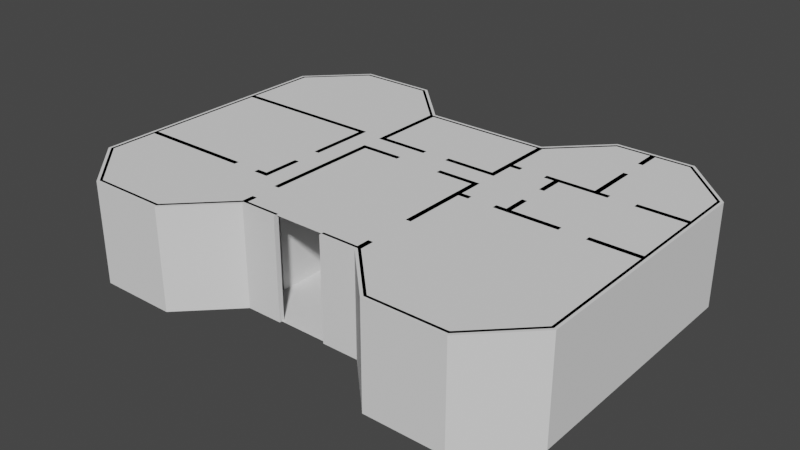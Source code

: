 # Source: ComplexWalls.blend  (saved by Blender 3.4.6; exported with 4.5.12 LTS)
import bpy
from mathutils import Matrix  # noqa: F401  (used for matrix-valued properties, if any)

bpy.ops.wm.read_factory_settings(use_empty=True)
scene = bpy.context.scene
scene.name = 'Scene'

# ---- collections
col_collection = bpy.data.collections.new('Collection'); scene.collection.children.link(col_collection)

# ---- world
world_world = bpy.data.worlds.new('World'); scene.world = world_world
world_world.use_nodes = True; world_world.node_tree.nodes.clear()
_N = world_world.node_tree.nodes; _L = world_world.node_tree.links
n0 = _N.new('ShaderNodeOutputWorld'); n0.name = 'World Output'; n0.location = (300, 300)
n1 = _N.new('ShaderNodeBackground'); n1.name = 'Background'; n1.location = (10, 300)
n1.inputs[0].default_value = (0.05088, 0.05088, 0.05088, 1.0)
_L.new(n1.outputs[0], n0.inputs[0])
n0.is_active_output = True
world_world.color = (0.05088, 0.05088, 0.05088)
world_world.use_sun_shadow = False
world_world.sun_shadow_jitter_overblur = 0.0

# ---- meshes
me_complexwalls = bpy.data.meshes.new('complexWalls')
me_complexwalls.from_pydata([(-2.598, -5.56, 1.192e-07), (2.402, -5.56, 1.192e-07), (-2.598, 4.44, 1.192e-07), (2.402, 4.44, 1.192e-07), (4.402, 6.44, 1.192e-07), (7.402, 6.44, 1.192e-07), (9.402, 4.44, 1.192e-07), (9.402, -5.56, 1.192e-07), (7.402, -7.56, 1.192e-07), (4.402, -7.56, 1.192e-07), (-4.598, -7.56, 1.192e-07), (-7.598, -7.56, 1.192e-07), (-9.598, -5.56, 1.192e-07), (-9.598, 4.44, 1.192e-07), (-7.598, 6.44, 1.192e-07), (-4.598, 6.44, 1.192e-07), (-2.598, 1.44, 1.192e-07), (-2.598, 0.44, 1.192e-07), (-0.5996, 1.441, 1.192e-07), (2.402, 1.44, 1.192e-07), (2.4, 0.4415, 1.192e-07), (0.4004, 1.441, 1.192e-07), (0.8004, 0.4415, 1.192e-07), (-0.9996, 0.4415, 1.192e-07), (2.4, -3.159, 1.192e-07), (2.4, -4.959, 1.192e-07), (-2.6, -4.059, 1.192e-07), (-2.6, -5.059, 1.192e-07), (-1.1, -5.559, 1.192e-07), (0.9004, -5.559, 1.192e-07), (9.402, -0.56, 1.192e-07), (7.4, -0.5585, 1.192e-07), (9.402, 2.44, 1.192e-07), (7.4, 2.441, 1.192e-07), (5.902, 6.44, 1.192e-07), (5.9, 5.441, 1.192e-07), (5.902, 4.44, 1.192e-07), (5.902, 2.44, 1.192e-07), (6.4, 2.441, 1.192e-07), (4.402, 2.44, 1.192e-07), (3.9, 2.441, 1.192e-07), (4.4, 1.441, 1.192e-07), (2.402, 2.44, 1.192e-07), (2.9, 2.441, 1.192e-07), (4.4, 0.4415, 1.192e-07), (4.402, -0.56, 1.192e-07), (6.4, -0.5585, 1.192e-07), (3.9, -0.5585, 1.192e-07), (2.4, -0.5585, 1.192e-07), (2.9, -0.5585, 1.192e-07), (-9.6, 1.441, 1.192e-07), (-3.6, 1.441, 1.192e-07), (-3.6, -1.059, 1.192e-07), (-3.6, -2.059, 1.192e-07), (-3.6, -3.559, 1.192e-07), (-4.1, -3.559, 1.192e-07), (-5.1, -3.559, 1.192e-07), (-9.6, -3.559, 1.192e-07), (-2.598, -5.56, 4.0), (2.402, -5.56, 4.0), (-2.598, 4.44, 4.0), (2.402, 4.44, 4.0), (4.402, 6.44, 4.0), (7.402, 6.44, 4.0), (9.402, 4.44, 4.0), (9.402, -5.56, 4.0), (7.402, -7.56, 4.0), (4.402, -7.56, 4.0), (-4.598, -7.56, 4.0), (-7.598, -7.56, 4.0), (-9.598, -5.56, 4.0), (-9.598, 4.44, 4.0), (-7.598, 6.44, 4.0), (-4.598, 6.44, 4.0), (-2.598, 1.44, 4.0), (-2.598, 0.44, 4.0), (-0.5996, 1.441, 4.0), (2.402, 1.44, 4.0), (2.4, 0.4415, 4.0), (0.4004, 1.441, 4.0), (0.8004, 0.4415, 4.0), (-0.9996, 0.4415, 4.0), (2.4, -3.159, 4.0), (2.4, -4.959, 4.0), (-2.6, -4.059, 4.0), (-2.6, -5.059, 4.0), (-1.1, -5.559, 4.0), (0.9004, -5.559, 4.0), (9.402, -0.56, 4.0), (7.4, -0.5585, 4.0), (9.402, 2.44, 4.0), (7.4, 2.441, 4.0), (5.902, 6.44, 4.0), (5.9, 5.441, 4.0), (5.902, 4.44, 4.0), (5.902, 2.44, 4.0), (6.4, 2.441, 4.0), (4.402, 2.44, 4.0), (3.9, 2.441, 4.0), (4.4, 1.441, 4.0), (2.402, 2.44, 4.0), (2.9, 2.441, 4.0), (4.4, 0.4415, 4.0), (4.402, -0.56, 4.0), (6.4, -0.5585, 4.0), (3.9, -0.5585, 4.0), (2.4, -0.5585, 4.0), (2.9, -0.5585, 4.0), (-9.6, 1.441, 4.0), (-3.6, 1.441, 4.0), (-3.6, -1.059, 4.0), (-3.6, -2.059, 4.0), (-3.6, -3.559, 4.0), (-4.1, -3.559, 4.0), (-5.1, -3.559, 4.0), (-9.6, -3.559, 4.0)], [], [(51, 109, 110, 52), (17, 26, 84, 75), (1, 25, 83, 59), (53, 54, 112, 111), (0, 28, 86, 58), (27, 0, 58, 85), (54, 55, 113, 112), (32, 90, 88, 30), (29, 1, 59, 87), (30, 88, 89, 31), (42, 100, 61, 3), (12, 70, 115, 57), (6, 64, 90, 32), (3, 2, 60, 61), (56, 114, 115, 57), (32, 90, 91, 33), (3, 61, 62, 4), (4, 62, 92, 34), (34, 92, 63, 5), (34, 92, 93, 35), (5, 63, 64, 6), (19, 77, 100, 42), (30, 88, 65, 7), (7, 65, 66, 8), (37, 38, 96, 95), (8, 66, 67, 9), (37, 95, 97, 39), (1, 9, 67, 59), (39, 97, 98, 40), (0, 58, 68, 10), (39, 41, 99, 97), (10, 68, 69, 11), (11, 69, 70, 12), (50, 108, 71, 13), (95, 37, 36, 94), (13, 71, 72, 14), (42, 100, 101, 43), (14, 72, 73, 15), (57, 115, 108, 50), (2, 15, 73, 60), (44, 102, 103, 45), (2, 16, 74, 60), (45, 46, 104, 103), (16, 18, 76, 74), (45, 103, 105, 47), (21, 79, 77, 19), (24, 82, 106, 48), (48, 106, 78, 20), (48, 106, 107, 49), (20, 22, 80, 78), (50, 108, 109, 51), (23, 17, 75, 81)])
_uv = me_complexwalls.uv_layers.new(name='UVMap')
_uv.uv.foreach_set('vector', [0.0, 0.0, 0.0, 0.0, 0.0, 0.0, 0.0, 0.0, 0.0, 0.0, 0.0, 0.0, 0.0, 0.0, 0.0, 0.0, 0.0, 0.0, 0.0, 0.0, 0.0, 0.0, 0.0, 0.0, 0.0, 0.0, 0.0, 0.0, 0.0, 0.0, 0.0, 0.0, 0.0, 0.0, 0.0, 0.0, 0.0, 0.0, 0.0, 0.0, 0.0, 0.0, 0.0, 0.0, 0.0, 0.0, 0.0, 0.0, 0.0, 0.0, 0.0, 0.0, 0.0, 0.0, 0.0, 0.0, 0.0, 0.0, 0.0, 0.0, 0.0, 0.0, 0.0, 0.0, 0.0, 0.0, 0.0, 0.0, 0.0, 0.0, 0.0, 0.0, 0.0, 0.0, 0.0, 0.0, 0.0, 0.0, 0.0, 0.0, 0.0, 0.0, 0.0, 0.0, 0.0, 0.0, 0.0, 0.0, 0.0, 0.0, 0.0, 0.0, 0.0, 0.0, 0.0, 0.0, 0.0, 0.0, 0.0, 0.0, 0.0, 0.0, 0.0, 0.0, 0.0, 0.0, 0.0, 0.0, 0.0, 0.0, 0.0, 0.0, 0.0, 0.0, 0.0, 0.0, 0.0, 0.0, 0.0, 0.0, 0.0, 0.0, 0.0, 0.0, 0.0, 0.0, 0.0, 0.0, 0.0, 0.0, 0.0, 0.0, 0.0, 0.0, 0.0, 0.0, 0.0, 0.0, 0.0, 0.0, 0.0, 0.0, 0.0, 0.0, 0.0, 0.0, 0.0, 0.0, 0.0, 0.0, 0.0, 0.0, 0.0, 0.0, 0.0, 0.0, 0.0, 0.0, 0.0, 0.0, 0.0, 0.0, 0.0, 0.0, 0.0, 0.0, 0.0, 0.0, 0.0, 0.0, 0.0, 0.0, 0.0, 0.0, 0.0, 0.0, 0.0, 0.0, 0.0, 0.0, 0.0, 0.0, 0.0, 0.0, 0.0, 0.0, 0.0, 0.0, 0.0, 0.0, 0.0, 0.0, 0.0, 0.0, 0.0, 0.0, 0.0, 0.0, 0.0, 0.0, 0.0, 0.0, 0.0, 0.0, 0.0, 0.0, 0.0, 0.0, 0.0, 0.0, 0.0, 0.0, 0.0, 0.0, 0.0, 0.0, 0.0, 0.0, 0.0, 0.0, 0.0, 0.0, 0.0, 0.0, 0.0, 0.0, 0.0, 0.0, 0.0, 0.0, 0.0, 0.0, 0.0, 0.0, 0.0, 0.0, 0.0, 0.0, 0.0, 0.0, 0.0, 0.0, 0.0, 0.0, 0.0, 0.0, 0.0, 0.0, 0.0, 0.0, 0.0, 0.0, 0.0, 0.0, 0.0, 0.0, 0.0, 0.0, 0.0, 0.0, 0.0, 0.0, 0.0, 0.0, 0.0, 0.0, 0.0, 0.0, 0.0, 0.0, 0.0, 0.0, 0.0, 0.0, 0.0, 0.0, 0.0, 0.0, 0.0, 0.0, 0.0, 0.0, 0.0, 0.0, 0.0, 0.0, 0.0, 0.0, 0.0, 0.0, 0.0, 0.0, 0.0, 0.0, 0.0, 0.0, 0.0, 0.0, 0.0, 0.0, 0.0, 0.0, 0.0, 0.0, 0.0, 0.0, 0.0, 0.0, 0.0, 0.0, 0.0, 0.0, 0.0, 0.0, 0.0, 0.0, 0.0, 0.0, 0.0, 0.0, 0.0, 0.0, 0.0, 0.0, 0.0, 0.0, 0.0, 0.0, 0.0, 0.0, 0.0, 0.0, 0.0, 0.0, 0.0, 0.0, 0.0, 0.0, 0.0, 0.0, 0.0, 0.0, 0.0, 0.0, 0.0, 0.0, 0.0, 0.0, 0.0, 0.0, 0.0, 0.0, 0.0, 0.0, 0.0, 0.0, 0.0, 0.0, 0.0, 0.0, 0.0, 0.0, 0.0, 0.0, 0.0, 0.0, 0.0, 0.0, 0.0, 0.0, 0.0, 0.0, 0.0, 0.0, 0.0, 0.0, 0.0, 0.0, 0.0, 0.0, 0.0, 0.0, 0.0, 0.0, 0.0, 0.0, 0.0, 0.0, 0.0, 0.0, 0.0, 0.0, 0.0, 0.0, 0.0, 0.0, 0.0, 0.0, 0.0, 0.0, 0.0, 0.0, 0.0, 0.0, 0.0, 0.0, 0.0, 0.0, 0.0, 0.0, 0.0, 0.0, 0.0, 0.0, 0.0, 0.0])
me_complexwalls.update()
me_complexceiling = bpy.data.meshes.new('complexCeiling')
me_complexceiling.from_pydata([(-2.598, -5.56, 4.0), (2.402, -5.56, 4.0), (-2.598, 4.44, 4.0), (2.402, 4.44, 4.0), (4.402, 6.44, 4.0), (7.402, 6.44, 4.0), (9.402, 4.44, 4.0), (9.402, -5.56, 4.0), (7.402, -7.56, 4.0), (4.402, -7.56, 4.0), (-4.598, -7.56, 4.0), (-7.598, -7.56, 4.0), (-9.598, -5.56, 4.0), (-9.598, 4.44, 4.0), (-7.598, 6.44, 4.0), (-4.598, 6.44, 4.0)], [], [(0, 2, 3, 1), (2, 0, 10, 15), (14, 15, 10, 11), (13, 14, 11, 12), (8, 9, 4, 5), (5, 6, 7, 8), (4, 9, 1, 3)])
_uv = me_complexceiling.uv_layers.new(name='UVMap')
_uv.uv.foreach_set('vector', [0.0, 0.0, 0.0, 0.0, 0.0, 0.0, 0.0, 0.0, 0.0, 0.0, 0.0, 0.0, 0.0, 0.0, 0.0, 0.0, 0.0, 0.0, 0.0, 0.0, 0.0, 0.0, 0.0, 0.0, 0.0, 0.0, 0.0, 0.0, 0.0, 0.0, 0.0, 0.0, 0.0, 0.0, 0.0, 0.0, 0.0, 0.0, 0.0, 0.0, 0.0, 0.0, 0.0, 0.0, 0.0, 0.0, 0.0, 0.0, 0.0, 0.0, 0.0, 0.0, 0.0, 0.0, 0.0, 0.0])
me_complexceiling.update()
me_complexfloor = bpy.data.meshes.new('complexFloor')
me_complexfloor.from_pydata([(-2.598, -5.56, 0.0), (2.402, -5.56, 0.0), (-2.598, 4.44, 0.0), (2.402, 4.44, 0.0), (4.402, 6.44, 0.0), (7.402, 6.44, 0.0), (9.402, 4.44, 0.0), (9.402, -5.56, 0.0), (7.402, -7.56, 0.0), (4.402, -7.56, 0.0), (-4.598, -7.56, 0.0), (-7.598, -7.56, 0.0), (-9.598, -5.56, 0.0), (-9.598, 4.44, 0.0), (-7.598, 6.44, 0.0), (-4.598, 6.44, 0.0)], [], [(0, 1, 3, 2), (2, 15, 10, 0), (14, 11, 10, 15), (13, 12, 11, 14), (8, 5, 4, 9), (5, 8, 7, 6), (4, 3, 1, 9)])
_uv = me_complexfloor.uv_layers.new(name='UVMap')
_uv.uv.foreach_set('vector', [0.0, 0.0, 0.0, 0.0, 0.0, 0.0, 0.0, 0.0, 0.0, 0.0, 0.0, 0.0, 0.0, 0.0, 0.0, 0.0, 0.0, 0.0, 0.0, 0.0, 0.0, 0.0, 0.0, 0.0, 0.0, 0.0, 0.0, 0.0, 0.0, 0.0, 0.0, 0.0, 0.0, 0.0, 0.0, 0.0, 0.0, 0.0, 0.0, 0.0, 0.0, 0.0, 0.0, 0.0, 0.0, 0.0, 0.0, 0.0, 0.0, 0.0, 0.0, 0.0, 0.0, 0.0, 0.0, 0.0])
me_complexfloor.update()

# ---- objects
ob_empty = bpy.data.objects.new('Empty', None)
ob_complexwalls = bpy.data.objects.new('ComplexWalls', me_complexwalls)
ob_complexceiling = bpy.data.objects.new('ComplexCeiling', me_complexceiling)
ob_complexfloor = bpy.data.objects.new('ComplexFloor', me_complexfloor)

# ---- transforms, parenting, visibility, modifiers, constraints
ob_empty.location = (0.0, 0.0, 0.0)
ob_empty.scale = (8.805, 8.805, 8.805)
ob_empty.empty_display_type = 'IMAGE'
ob_empty.empty_display_size = 5.0
ob_complexwalls.location = (0.0, 0.0, 0.0)
_m = ob_complexwalls.modifiers.new('Solidify', 'SOLIDIFY')
_m.solidify_mode = 'NON_MANIFOLD'
_m.thickness = 0.2
_m.offset = 0.0
ob_complexceiling.location = (0.0, 0.0, 0.0)
ob_complexfloor.location = (0.0, 0.0, 0.0)

# ---- collection membership
col_collection.objects.link(ob_empty)
col_collection.objects.link(ob_complexwalls)
col_collection.objects.link(ob_complexceiling)
col_collection.objects.link(ob_complexfloor)

# ---- scene / render settings (as saved in the file)
scene.frame_start = 1; scene.frame_end = 250; scene.frame_set(0)
scene.render.engine = 'BLENDER_EEVEE_NEXT'
scene.cycles.sampling_pattern = 'TABULATED_SOBOL'
scene.cycles.use_light_tree = False
scene.view_settings.view_transform = 'Filmic'
bpy.context.view_layer.update()

# ---- added for rendering (the .blend has no active camera and no usable light): camera, sun
cam_auto = bpy.data.cameras.new('AutoCamera')
cam_auto.lens = 50.0
cam_auto.sensor_width = 36.0
cam_auto.clip_end = 1000.0
ob_auto_camera = bpy.data.objects.new('AutoCamera', cam_auto)
scene.collection.objects.link(ob_auto_camera)
ob_auto_camera.location = (22.3049, -27.4445, 19.923)
ob_auto_camera.rotation_euler = (1.09748, -7.21219e-08, 0.694738)
scene.camera = ob_auto_camera
light_auto_sun = bpy.data.lights.new('AutoSun', 'SUN')
light_auto_sun.energy = 3.0
light_auto_sun.angle = 0.0523599
ob_auto_sun = bpy.data.objects.new('AutoSun', light_auto_sun)
scene.collection.objects.link(ob_auto_sun)
ob_auto_sun.rotation_euler = (0.872665, 0.174533, 0.523599)
bpy.context.view_layer.update()
